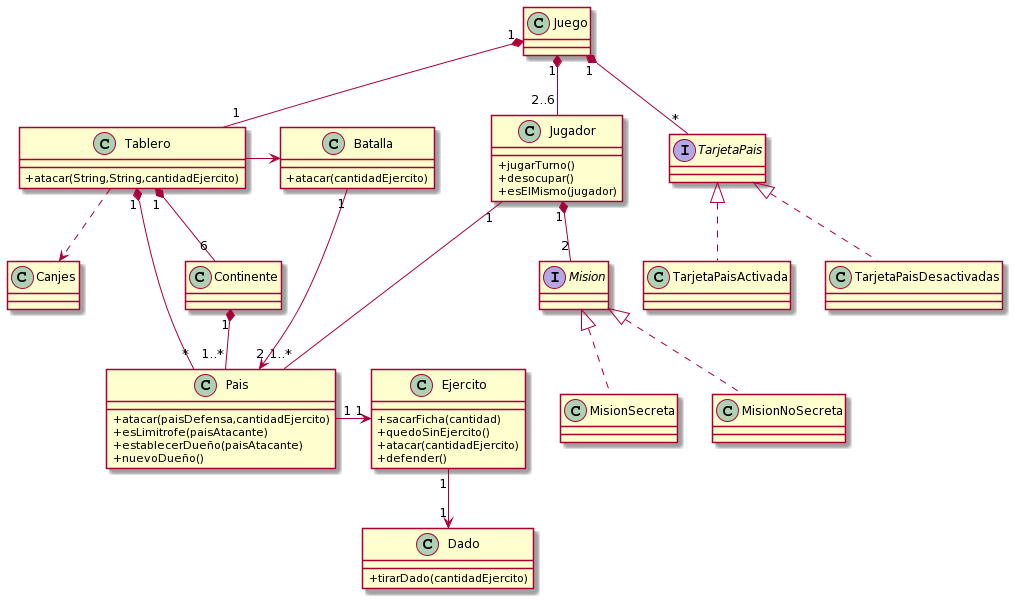

The diagram above was rendered by PlantUML. Its source (embedded in the PNG):
@startuml
Juego "1" *-- "1" Tablero
Juego "1" *-- "2..6" Jugador
Juego "1" *-- "*" TarjetaPais

Interface TarjetaPais
Interface Mision

TarjetaPais <|.. TarjetaPaisActivada  
TarjetaPais <|.. TarjetaPaisDesactivadas
Mision <|.. MisionSecreta
Mision <|.. MisionNoSecreta

Tablero "1" *-- "6" Continente
Tablero "1" *-- "*" Pais
Continente "1" *-- "1..*" Pais

Jugador "1" *-- "2" Mision
Jugador "1" -- "1..*" Pais
Ejercito "1" --> "1" "Dado"
Tablero ..> Canjes

Pais "1" -> "1" Ejercito
Tablero -> Batalla
Batalla "1" --> "2" Pais


skinparam classAttributeIconSize 0
class Juego {
}


skinparam classAttributeIconSize 0
class Jugador {
 +jugarTurno()
 +desocupar()
 +esElMismo(jugador)
}

skinparam classAttributeIconSize 0
class Tablero {
 +atacar(String,String,cantidadEjercito)
}

skinparam classAttributeIconSize 0
class Batalla {
 +atacar(cantidadEjercito)
}

skinparam classAttributeIconSize 0
class Pais {
 +atacar(paisDefensa,cantidadEjercito)
 +esLimitrofe(paisAtacante)
 +establecerDueño(paisAtacante)
 +nuevoDueño()
 
}

skinparam classAttributeIconSize 0
class Ejercito {
 +sacarFicha(cantidad)
 +quedoSinEjercito()
 +atacar(cantidadEjercito)
 +defender()
}

skinparam classAttributeIconSize 0
class Dado {
 +tirarDado(cantidadEjercito)
}
@enduml